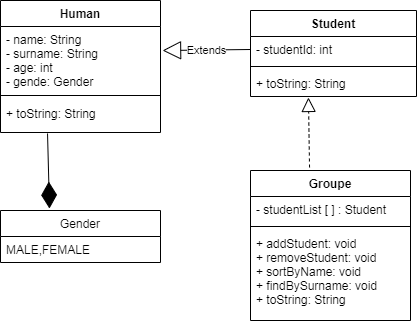

The diagram above was exported from draw.io. Its source (the exported page's mxGraphModel, read from the mxfile embedded in the PNG):
<mxGraphModel dx="868" dy="482" grid="1" gridSize="10" guides="1" tooltips="1" connect="1" arrows="1" fold="1" page="1" pageScale="1" pageWidth="827" pageHeight="1169" math="0" shadow="0">
  <root>
    <mxCell id="swHzQweA82Pvh02UOf8v-0" />
    <mxCell id="swHzQweA82Pvh02UOf8v-1" parent="swHzQweA82Pvh02UOf8v-0" />
    <mxCell id="8tCqpeVJWKzxDx9TOPc2-8" value="Groupe" style="swimlane;fontStyle=1;align=center;verticalAlign=top;childLayout=stackLayout;horizontal=1;startSize=26;horizontalStack=0;resizeParent=1;resizeParentMax=0;resizeLast=0;collapsible=1;marginBottom=0;" vertex="1" parent="swHzQweA82Pvh02UOf8v-1">
      <mxGeometry x="340" y="210" width="160" height="150" as="geometry" />
    </mxCell>
    <mxCell id="8tCqpeVJWKzxDx9TOPc2-9" value="- studentList [ ] : Student" style="text;strokeColor=none;fillColor=none;align=left;verticalAlign=top;spacingLeft=4;spacingRight=4;overflow=hidden;rotatable=0;points=[[0,0.5],[1,0.5]];portConstraint=eastwest;" vertex="1" parent="8tCqpeVJWKzxDx9TOPc2-8">
      <mxGeometry y="26" width="160" height="26" as="geometry" />
    </mxCell>
    <mxCell id="8tCqpeVJWKzxDx9TOPc2-10" value="" style="line;strokeWidth=1;fillColor=none;align=left;verticalAlign=middle;spacingTop=-1;spacingLeft=3;spacingRight=3;rotatable=0;labelPosition=right;points=[];portConstraint=eastwest;" vertex="1" parent="8tCqpeVJWKzxDx9TOPc2-8">
      <mxGeometry y="52" width="160" height="8" as="geometry" />
    </mxCell>
    <mxCell id="8tCqpeVJWKzxDx9TOPc2-11" value="+ addStudent: void&#10;+ removeStudent: void&#10;+ sortByName: void&#10;+ findBySurname: void&#10;+ toString: String&#10;" style="text;strokeColor=none;fillColor=none;align=left;verticalAlign=top;spacingLeft=4;spacingRight=4;overflow=hidden;rotatable=0;points=[[0,0.5],[1,0.5]];portConstraint=eastwest;" vertex="1" parent="8tCqpeVJWKzxDx9TOPc2-8">
      <mxGeometry y="60" width="160" height="90" as="geometry" />
    </mxCell>
    <mxCell id="8tCqpeVJWKzxDx9TOPc2-16" value="Extends" style="endArrow=block;endSize=16;endFill=0;html=1;entryX=1.013;entryY=0.375;entryDx=0;entryDy=0;entryPerimeter=0;exitX=0;exitY=0.5;exitDx=0;exitDy=0;" edge="1" parent="swHzQweA82Pvh02UOf8v-1" source="8tCqpeVJWKzxDx9TOPc2-5" target="8tCqpeVJWKzxDx9TOPc2-1">
      <mxGeometry width="160" relative="1" as="geometry">
        <mxPoint x="334" y="100" as="sourcePoint" />
        <mxPoint x="234" y="100" as="targetPoint" />
      </mxGeometry>
    </mxCell>
    <mxCell id="8tCqpeVJWKzxDx9TOPc2-0" value="Human" style="swimlane;fontStyle=1;align=center;verticalAlign=top;childLayout=stackLayout;horizontal=1;startSize=26;horizontalStack=0;resizeParent=1;resizeParentMax=0;resizeLast=0;collapsible=1;marginBottom=0;" vertex="1" parent="swHzQweA82Pvh02UOf8v-1">
      <mxGeometry x="90" y="40" width="160" height="132" as="geometry" />
    </mxCell>
    <mxCell id="8tCqpeVJWKzxDx9TOPc2-1" value="- name: String&#10;- surname: String&#10;- age: int&#10;- gende: Gender" style="text;strokeColor=none;fillColor=none;align=left;verticalAlign=top;spacingLeft=4;spacingRight=4;overflow=hidden;rotatable=0;points=[[0,0.5],[1,0.5]];portConstraint=eastwest;" vertex="1" parent="8tCqpeVJWKzxDx9TOPc2-0">
      <mxGeometry y="26" width="160" height="64" as="geometry" />
    </mxCell>
    <mxCell id="8tCqpeVJWKzxDx9TOPc2-2" value="" style="line;strokeWidth=1;fillColor=none;align=left;verticalAlign=middle;spacingTop=-1;spacingLeft=3;spacingRight=3;rotatable=0;labelPosition=right;points=[];portConstraint=eastwest;" vertex="1" parent="8tCqpeVJWKzxDx9TOPc2-0">
      <mxGeometry y="90" width="160" height="10" as="geometry" />
    </mxCell>
    <mxCell id="8tCqpeVJWKzxDx9TOPc2-3" value="+ toString: String" style="text;strokeColor=none;fillColor=none;align=left;verticalAlign=top;spacingLeft=4;spacingRight=4;overflow=hidden;rotatable=0;points=[[0,0.5],[1,0.5]];portConstraint=eastwest;" vertex="1" parent="8tCqpeVJWKzxDx9TOPc2-0">
      <mxGeometry y="100" width="160" height="32" as="geometry" />
    </mxCell>
    <mxCell id="8tCqpeVJWKzxDx9TOPc2-4" value="Student" style="swimlane;fontStyle=1;align=center;verticalAlign=top;childLayout=stackLayout;horizontal=1;startSize=26;horizontalStack=0;resizeParent=1;resizeParentMax=0;resizeLast=0;collapsible=1;marginBottom=0;" vertex="1" parent="swHzQweA82Pvh02UOf8v-1">
      <mxGeometry x="340" y="50" width="166" height="86" as="geometry" />
    </mxCell>
    <mxCell id="8tCqpeVJWKzxDx9TOPc2-5" value="- studentId: int" style="text;strokeColor=none;fillColor=none;align=left;verticalAlign=top;spacingLeft=4;spacingRight=4;overflow=hidden;rotatable=0;points=[[0,0.5],[1,0.5]];portConstraint=eastwest;" vertex="1" parent="8tCqpeVJWKzxDx9TOPc2-4">
      <mxGeometry y="26" width="166" height="26" as="geometry" />
    </mxCell>
    <mxCell id="8tCqpeVJWKzxDx9TOPc2-6" value="" style="line;strokeWidth=1;fillColor=none;align=left;verticalAlign=middle;spacingTop=-1;spacingLeft=3;spacingRight=3;rotatable=0;labelPosition=right;points=[];portConstraint=eastwest;" vertex="1" parent="8tCqpeVJWKzxDx9TOPc2-4">
      <mxGeometry y="52" width="166" height="8" as="geometry" />
    </mxCell>
    <mxCell id="8tCqpeVJWKzxDx9TOPc2-7" value="+ toString: String" style="text;strokeColor=none;fillColor=none;align=left;verticalAlign=top;spacingLeft=4;spacingRight=4;overflow=hidden;rotatable=0;points=[[0,0.5],[1,0.5]];portConstraint=eastwest;" vertex="1" parent="8tCqpeVJWKzxDx9TOPc2-4">
      <mxGeometry y="60" width="166" height="26" as="geometry" />
    </mxCell>
    <mxCell id="8tCqpeVJWKzxDx9TOPc2-21" value="" style="endArrow=block;dashed=1;endFill=0;endSize=12;html=1;entryX=0.349;entryY=1.038;entryDx=0;entryDy=0;entryPerimeter=0;exitX=0.369;exitY=-0.02;exitDx=0;exitDy=0;exitPerimeter=0;" edge="1" parent="swHzQweA82Pvh02UOf8v-1" source="8tCqpeVJWKzxDx9TOPc2-8" target="8tCqpeVJWKzxDx9TOPc2-7">
      <mxGeometry width="160" relative="1" as="geometry">
        <mxPoint x="380" y="180" as="sourcePoint" />
        <mxPoint x="540" y="180" as="targetPoint" />
      </mxGeometry>
    </mxCell>
    <mxCell id="8tCqpeVJWKzxDx9TOPc2-22" value="" style="endArrow=diamondThin;endFill=1;endSize=24;html=1;exitX=0.294;exitY=1.031;exitDx=0;exitDy=0;exitPerimeter=0;entryX=0.306;entryY=-0.038;entryDx=0;entryDy=0;entryPerimeter=0;" edge="1" parent="swHzQweA82Pvh02UOf8v-1" source="8tCqpeVJWKzxDx9TOPc2-3" target="8tCqpeVJWKzxDx9TOPc2-12">
      <mxGeometry width="160" relative="1" as="geometry">
        <mxPoint x="-80" y="245.5" as="sourcePoint" />
        <mxPoint x="80" y="245.5" as="targetPoint" />
      </mxGeometry>
    </mxCell>
    <mxCell id="8tCqpeVJWKzxDx9TOPc2-12" value="Gender" style="swimlane;fontStyle=0;childLayout=stackLayout;horizontal=1;startSize=26;fillColor=none;horizontalStack=0;resizeParent=1;resizeParentMax=0;resizeLast=0;collapsible=1;marginBottom=0;" vertex="1" parent="swHzQweA82Pvh02UOf8v-1">
      <mxGeometry x="90" y="250" width="160" height="52" as="geometry" />
    </mxCell>
    <mxCell id="8tCqpeVJWKzxDx9TOPc2-13" value="MALE,FEMALE" style="text;strokeColor=none;fillColor=none;align=left;verticalAlign=top;spacingLeft=4;spacingRight=4;overflow=hidden;rotatable=0;points=[[0,0.5],[1,0.5]];portConstraint=eastwest;" vertex="1" parent="8tCqpeVJWKzxDx9TOPc2-12">
      <mxGeometry y="26" width="160" height="26" as="geometry" />
    </mxCell>
  </root>
</mxGraphModel>